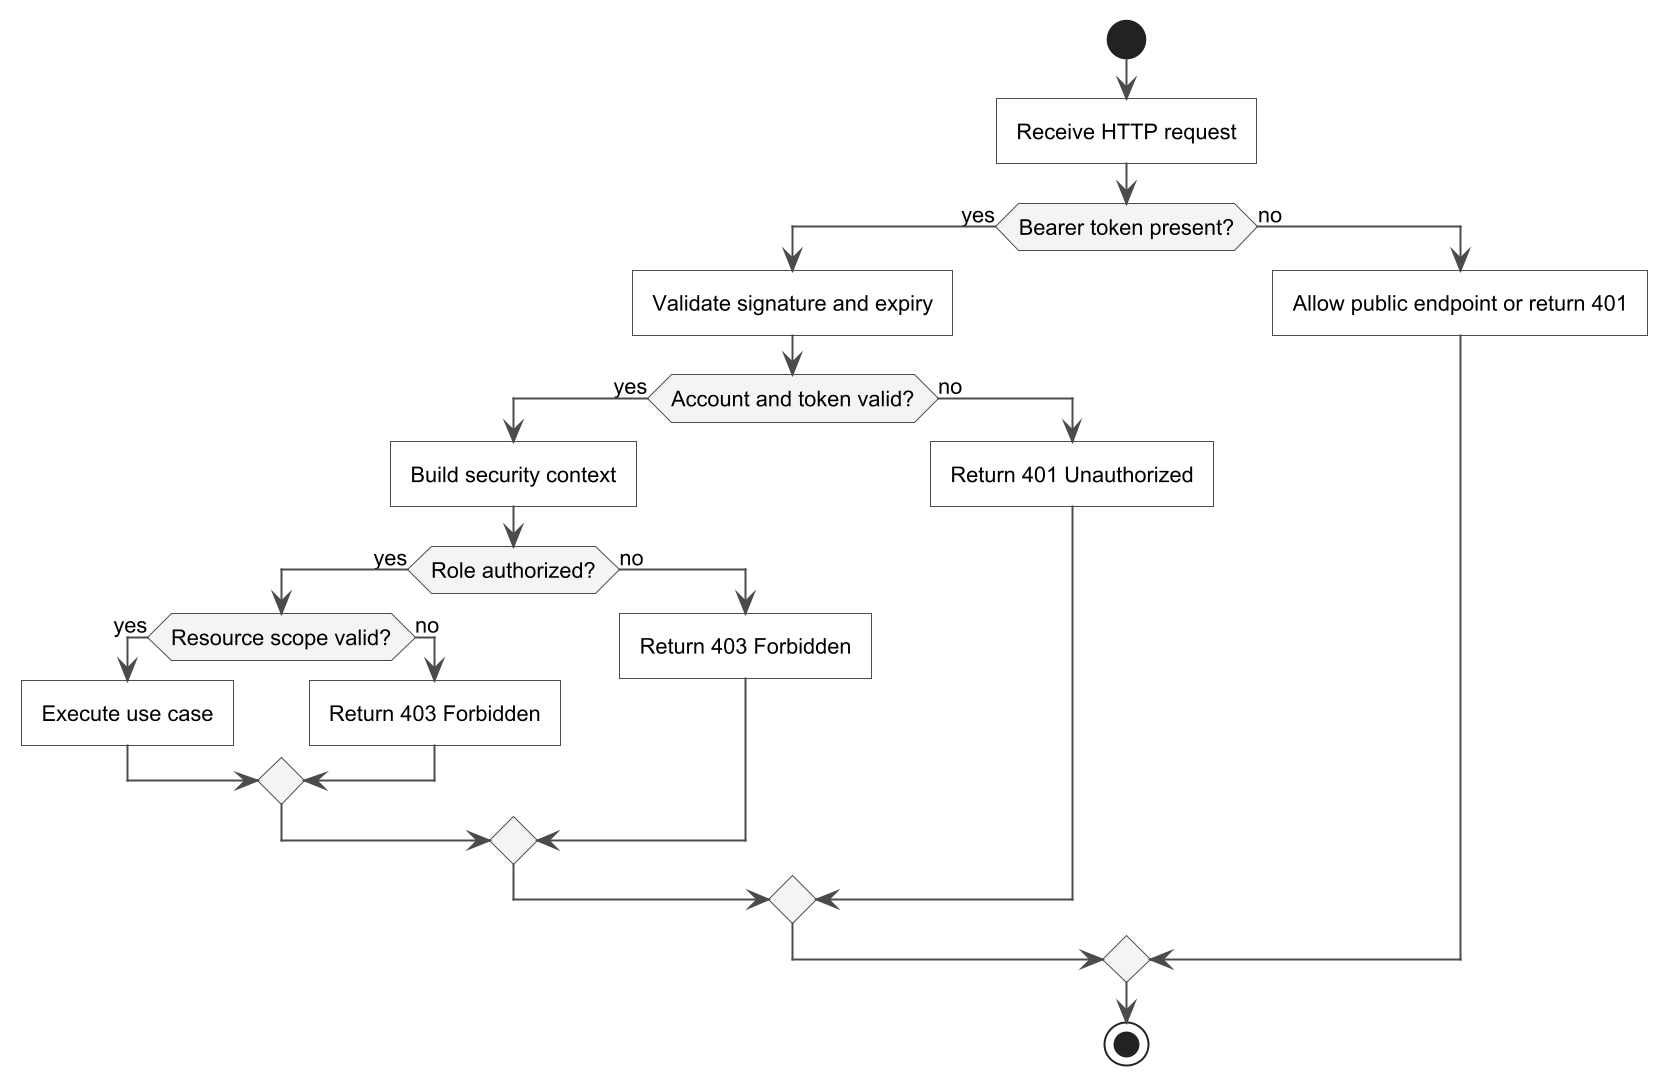

The diagram above was rendered by PlantUML. Its source (embedded in the PNG):
@startuml security-flow
!include style.puml
start
:Receive HTTP request;
if (Bearer token present?) then (yes)
  :Validate signature and expiry;
  if (Account and token valid?) then (yes)
    :Build security context;
    if (Role authorized?) then (yes)
      if (Resource scope valid?) then (yes)
        :Execute use case;
      else (no)
        :Return 403 Forbidden;
      endif
    else (no)
      :Return 403 Forbidden;
    endif
  else (no)
    :Return 401 Unauthorized;
  endif
else (no)
  :Allow public endpoint or return 401;
endif
stop
@enduml